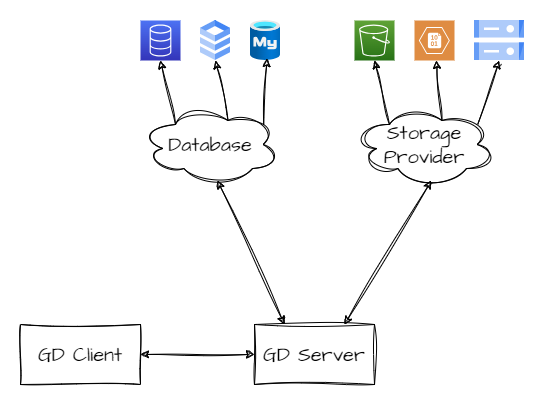

The diagram above was exported from draw.io. Its source (the exported page's mxGraphModel, read from the mxfile embedded in the PNG):
<mxGraphModel dx="1014" dy="663" grid="1" gridSize="10" guides="1" tooltips="1" connect="1" arrows="1" fold="1" page="1" pageScale="1" pageWidth="827" pageHeight="1169" background="none" math="0" shadow="0">
  <root>
    <mxCell id="0" />
    <mxCell id="1" parent="0" />
    <mxCell id="LoJKs33_fKWDihoDp3Tx-1" value="GD Server" style="rounded=0;whiteSpace=wrap;html=1;sketch=1;hachureGap=4;jiggle=2;curveFitting=1;fontFamily=Architects Daughter;fontSource=https%3A%2F%2Ffonts.googleapis.com%2Fcss%3Ffamily%3DArchitects%2BDaughter;fontSize=20;" vertex="1" parent="1">
      <mxGeometry x="499" y="314" width="120" height="60" as="geometry" />
    </mxCell>
    <mxCell id="LoJKs33_fKWDihoDp3Tx-2" value="GD Client" style="rounded=0;whiteSpace=wrap;html=1;sketch=1;hachureGap=4;jiggle=2;curveFitting=1;fontFamily=Architects Daughter;fontSource=https%3A%2F%2Ffonts.googleapis.com%2Fcss%3Ffamily%3DArchitects%2BDaughter;fontSize=20;" vertex="1" parent="1">
      <mxGeometry x="265" y="314" width="120" height="60" as="geometry" />
    </mxCell>
    <mxCell id="LoJKs33_fKWDihoDp3Tx-6" value="" style="endArrow=classic;startArrow=classic;html=1;rounded=0;sketch=1;hachureGap=4;jiggle=2;curveFitting=1;fontFamily=Architects Daughter;fontSource=https%3A%2F%2Ffonts.googleapis.com%2Fcss%3Ffamily%3DArchitects%2BDaughter;fontSize=16;exitX=1;exitY=0.5;exitDx=0;exitDy=0;entryX=0;entryY=0.5;entryDx=0;entryDy=0;" edge="1" parent="1" source="LoJKs33_fKWDihoDp3Tx-2" target="LoJKs33_fKWDihoDp3Tx-1">
      <mxGeometry width="50" height="50" relative="1" as="geometry">
        <mxPoint x="439" y="354" as="sourcePoint" />
        <mxPoint x="489" y="304" as="targetPoint" />
      </mxGeometry>
    </mxCell>
    <mxCell id="LoJKs33_fKWDihoDp3Tx-10" value="Database" style="ellipse;shape=cloud;whiteSpace=wrap;html=1;sketch=1;hachureGap=4;jiggle=2;curveFitting=1;fontFamily=Architects Daughter;fontSource=https%3A%2F%2Ffonts.googleapis.com%2Fcss%3Ffamily%3DArchitects%2BDaughter;fontSize=20;" vertex="1" parent="1">
      <mxGeometry x="385" y="94" width="140" height="80" as="geometry" />
    </mxCell>
    <mxCell id="LoJKs33_fKWDihoDp3Tx-11" value="Storage&lt;br&gt;Provider" style="ellipse;shape=cloud;whiteSpace=wrap;html=1;sketch=1;hachureGap=4;jiggle=2;curveFitting=1;fontFamily=Architects Daughter;fontSource=https%3A%2F%2Ffonts.googleapis.com%2Fcss%3Ffamily%3DArchitects%2BDaughter;fontSize=20;" vertex="1" parent="1">
      <mxGeometry x="599" y="94" width="140" height="80" as="geometry" />
    </mxCell>
    <mxCell id="LoJKs33_fKWDihoDp3Tx-13" value="" style="endArrow=classic;startArrow=classic;html=1;rounded=0;sketch=1;hachureGap=4;jiggle=2;curveFitting=1;fontFamily=Architects Daughter;fontSource=https%3A%2F%2Ffonts.googleapis.com%2Fcss%3Ffamily%3DArchitects%2BDaughter;fontSize=16;entryX=0.55;entryY=0.95;entryDx=0;entryDy=0;entryPerimeter=0;exitX=0.25;exitY=0;exitDx=0;exitDy=0;" edge="1" parent="1" source="LoJKs33_fKWDihoDp3Tx-1" target="LoJKs33_fKWDihoDp3Tx-10">
      <mxGeometry width="50" height="50" relative="1" as="geometry">
        <mxPoint x="489" y="244" as="sourcePoint" />
        <mxPoint x="539" y="194" as="targetPoint" />
      </mxGeometry>
    </mxCell>
    <mxCell id="LoJKs33_fKWDihoDp3Tx-14" value="" style="endArrow=classic;startArrow=classic;html=1;rounded=0;sketch=1;hachureGap=4;jiggle=2;curveFitting=1;fontFamily=Architects Daughter;fontSource=https%3A%2F%2Ffonts.googleapis.com%2Fcss%3Ffamily%3DArchitects%2BDaughter;fontSize=16;entryX=0.55;entryY=0.95;entryDx=0;entryDy=0;entryPerimeter=0;exitX=0.75;exitY=0;exitDx=0;exitDy=0;" edge="1" parent="1" source="LoJKs33_fKWDihoDp3Tx-1" target="LoJKs33_fKWDihoDp3Tx-11">
      <mxGeometry width="50" height="50" relative="1" as="geometry">
        <mxPoint x="679" y="328" as="sourcePoint" />
        <mxPoint x="686" y="184" as="targetPoint" />
      </mxGeometry>
    </mxCell>
    <mxCell id="LoJKs33_fKWDihoDp3Tx-15" value="" style="sketch=0;points=[[0,0,0],[0.25,0,0],[0.5,0,0],[0.75,0,0],[1,0,0],[0,1,0],[0.25,1,0],[0.5,1,0],[0.75,1,0],[1,1,0],[0,0.25,0],[0,0.5,0],[0,0.75,0],[1,0.25,0],[1,0.5,0],[1,0.75,0]];outlineConnect=0;fontColor=#232F3E;gradientColor=#4D72F3;gradientDirection=north;fillColor=#3334B9;strokeColor=#ffffff;dashed=0;verticalLabelPosition=bottom;verticalAlign=top;align=center;html=1;fontSize=12;fontStyle=0;aspect=fixed;shape=mxgraph.aws4.resourceIcon;resIcon=mxgraph.aws4.database;hachureGap=4;jiggle=2;curveFitting=1;fontFamily=Architects Daughter;fontSource=https%3A%2F%2Ffonts.googleapis.com%2Fcss%3Ffamily%3DArchitects%2BDaughter;" vertex="1" parent="1">
      <mxGeometry x="385" y="10" width="40" height="40" as="geometry" />
    </mxCell>
    <mxCell id="LoJKs33_fKWDihoDp3Tx-16" value="" style="image;aspect=fixed;html=1;points=[];align=center;fontSize=12;image=img/lib/azure2/databases/Azure_Database_MySQL_Server.svg;sketch=1;hachureGap=4;jiggle=2;curveFitting=1;fontFamily=Architects Daughter;fontSource=https%3A%2F%2Ffonts.googleapis.com%2Fcss%3Ffamily%3DArchitects%2BDaughter;" vertex="1" parent="1">
      <mxGeometry x="495" y="10" width="30" height="40" as="geometry" />
    </mxCell>
    <mxCell id="LoJKs33_fKWDihoDp3Tx-17" value="" style="editableCssRules=.*;html=1;shape=image;verticalLabelPosition=bottom;labelBackgroundColor=#ffffff;verticalAlign=top;aspect=fixed;imageAspect=0;image=data:image/svg+xml,(base64 omitted: 1016 chars);sketch=1;hachureGap=4;jiggle=2;curveFitting=1;fontFamily=Architects Daughter;fontSource=https%3A%2F%2Ffonts.googleapis.com%2Fcss%3Ffamily%3DArchitects%2BDaughter;fontSize=20;" vertex="1" parent="1">
      <mxGeometry x="445" y="10" width="30" height="40" as="geometry" />
    </mxCell>
    <mxCell id="LoJKs33_fKWDihoDp3Tx-19" value="" style="endArrow=classic;html=1;rounded=0;sketch=1;hachureGap=4;jiggle=2;curveFitting=1;fontFamily=Architects Daughter;fontSource=https%3A%2F%2Ffonts.googleapis.com%2Fcss%3Ffamily%3DArchitects%2BDaughter;fontSize=16;entryX=0.5;entryY=1;entryDx=0;entryDy=0;entryPerimeter=0;exitX=0.25;exitY=0.25;exitDx=0;exitDy=0;exitPerimeter=0;" edge="1" parent="1" source="LoJKs33_fKWDihoDp3Tx-10" target="LoJKs33_fKWDihoDp3Tx-15">
      <mxGeometry width="50" height="50" relative="1" as="geometry">
        <mxPoint x="305" y="140" as="sourcePoint" />
        <mxPoint x="355" y="90" as="targetPoint" />
      </mxGeometry>
    </mxCell>
    <mxCell id="LoJKs33_fKWDihoDp3Tx-20" value="" style="endArrow=classic;html=1;rounded=0;sketch=1;hachureGap=4;jiggle=2;curveFitting=1;fontFamily=Architects Daughter;fontSource=https%3A%2F%2Ffonts.googleapis.com%2Fcss%3Ffamily%3DArchitects%2BDaughter;fontSize=16;entryX=0.5;entryY=1;entryDx=0;entryDy=0;exitX=0.625;exitY=0.2;exitDx=0;exitDy=0;exitPerimeter=0;" edge="1" parent="1" source="LoJKs33_fKWDihoDp3Tx-10" target="LoJKs33_fKWDihoDp3Tx-17">
      <mxGeometry width="50" height="50" relative="1" as="geometry">
        <mxPoint x="430" y="124" as="sourcePoint" />
        <mxPoint x="415" y="60" as="targetPoint" />
      </mxGeometry>
    </mxCell>
    <mxCell id="LoJKs33_fKWDihoDp3Tx-21" value="" style="endArrow=classic;html=1;rounded=0;sketch=1;hachureGap=4;jiggle=2;curveFitting=1;fontFamily=Architects Daughter;fontSource=https%3A%2F%2Ffonts.googleapis.com%2Fcss%3Ffamily%3DArchitects%2BDaughter;fontSize=16;entryX=0.55;entryY=0.95;entryDx=0;entryDy=0;exitX=0.88;exitY=0.25;exitDx=0;exitDy=0;exitPerimeter=0;entryPerimeter=0;" edge="1" parent="1" source="LoJKs33_fKWDihoDp3Tx-10" target="LoJKs33_fKWDihoDp3Tx-16">
      <mxGeometry width="50" height="50" relative="1" as="geometry">
        <mxPoint x="451" y="112" as="sourcePoint" />
        <mxPoint x="470" y="60" as="targetPoint" />
      </mxGeometry>
    </mxCell>
    <mxCell id="LoJKs33_fKWDihoDp3Tx-22" value="" style="sketch=0;points=[[0,0,0],[0.25,0,0],[0.5,0,0],[0.75,0,0],[1,0,0],[0,1,0],[0.25,1,0],[0.5,1,0],[0.75,1,0],[1,1,0],[0,0.25,0],[0,0.5,0],[0,0.75,0],[1,0.25,0],[1,0.5,0],[1,0.75,0]];outlineConnect=0;fontColor=#232F3E;gradientColor=#60A337;gradientDirection=north;fillColor=#277116;strokeColor=#ffffff;dashed=0;verticalLabelPosition=bottom;verticalAlign=top;align=center;html=1;fontSize=12;fontStyle=0;aspect=fixed;shape=mxgraph.aws4.resourceIcon;resIcon=mxgraph.aws4.s3;hachureGap=4;jiggle=2;curveFitting=1;fontFamily=Architects Daughter;fontSource=https%3A%2F%2Ffonts.googleapis.com%2Fcss%3Ffamily%3DArchitects%2BDaughter;" vertex="1" parent="1">
      <mxGeometry x="599" y="10" width="40" height="40" as="geometry" />
    </mxCell>
    <mxCell id="LoJKs33_fKWDihoDp3Tx-23" value="" style="sketch=0;pointerEvents=1;shadow=0;dashed=0;html=1;strokeColor=none;fillColor=#DF8C42;labelPosition=center;verticalLabelPosition=bottom;verticalAlign=top;align=center;outlineConnect=0;shape=mxgraph.veeam2.azure_blob;hachureGap=4;jiggle=2;curveFitting=1;fontFamily=Architects Daughter;fontSource=https%3A%2F%2Ffonts.googleapis.com%2Fcss%3Ffamily%3DArchitects%2BDaughter;fontSize=20;" vertex="1" parent="1">
      <mxGeometry x="659" y="10" width="40" height="40" as="geometry" />
    </mxCell>
    <mxCell id="LoJKs33_fKWDihoDp3Tx-24" value="" style="editableCssRules=.*;html=1;shape=image;verticalLabelPosition=bottom;labelBackgroundColor=#ffffff;verticalAlign=top;aspect=fixed;imageAspect=0;image=data:image/svg+xml,(base64 omitted: 1124 chars);sketch=1;hachureGap=4;jiggle=2;curveFitting=1;fontFamily=Architects Daughter;fontSource=https%3A%2F%2Ffonts.googleapis.com%2Fcss%3Ffamily%3DArchitects%2BDaughter;fontSize=20;" vertex="1" parent="1">
      <mxGeometry x="719" y="10" width="50" height="40" as="geometry" />
    </mxCell>
    <mxCell id="LoJKs33_fKWDihoDp3Tx-25" value="" style="endArrow=classic;html=1;rounded=0;sketch=1;hachureGap=4;jiggle=2;curveFitting=1;fontFamily=Architects Daughter;fontSource=https%3A%2F%2Ffonts.googleapis.com%2Fcss%3Ffamily%3DArchitects%2BDaughter;fontSize=16;entryX=0.5;entryY=1;entryDx=0;entryDy=0;exitX=0.25;exitY=0.25;exitDx=0;exitDy=0;exitPerimeter=0;entryPerimeter=0;" edge="1" parent="1" source="LoJKs33_fKWDihoDp3Tx-11" target="LoJKs33_fKWDihoDp3Tx-22">
      <mxGeometry width="50" height="50" relative="1" as="geometry">
        <mxPoint x="528" y="124" as="sourcePoint" />
        <mxPoint x="532" y="58" as="targetPoint" />
      </mxGeometry>
    </mxCell>
    <mxCell id="LoJKs33_fKWDihoDp3Tx-26" value="" style="endArrow=classic;html=1;rounded=0;sketch=1;hachureGap=4;jiggle=2;curveFitting=1;fontFamily=Architects Daughter;fontSource=https%3A%2F%2Ffonts.googleapis.com%2Fcss%3Ffamily%3DArchitects%2BDaughter;fontSize=16;exitX=0.625;exitY=0.2;exitDx=0;exitDy=0;exitPerimeter=0;" edge="1" parent="1" source="LoJKs33_fKWDihoDp3Tx-11" target="LoJKs33_fKWDihoDp3Tx-23">
      <mxGeometry width="50" height="50" relative="1" as="geometry">
        <mxPoint x="644" y="124" as="sourcePoint" />
        <mxPoint x="619" y="60" as="targetPoint" />
      </mxGeometry>
    </mxCell>
    <mxCell id="LoJKs33_fKWDihoDp3Tx-27" value="" style="endArrow=classic;html=1;rounded=0;sketch=1;hachureGap=4;jiggle=2;curveFitting=1;fontFamily=Architects Daughter;fontSource=https%3A%2F%2Ffonts.googleapis.com%2Fcss%3Ffamily%3DArchitects%2BDaughter;fontSize=16;exitX=0.88;exitY=0.25;exitDx=0;exitDy=0;exitPerimeter=0;entryX=0.5;entryY=1;entryDx=0;entryDy=0;" edge="1" parent="1" source="LoJKs33_fKWDihoDp3Tx-11" target="LoJKs33_fKWDihoDp3Tx-24">
      <mxGeometry width="50" height="50" relative="1" as="geometry">
        <mxPoint x="697" y="120" as="sourcePoint" />
        <mxPoint x="683" y="60" as="targetPoint" />
      </mxGeometry>
    </mxCell>
  </root>
</mxGraphModel>